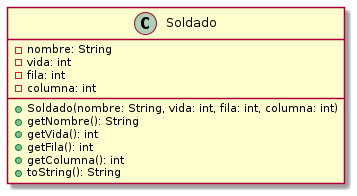

The diagram above was rendered by PlantUML. Its source (embedded in the PNG):
@startuml
class Soldado {
    - nombre: String
    - vida: int
    - fila: int
    - columna: int

    + Soldado(nombre: String, vida: int, fila: int, columna: int)
    + getNombre(): String
    + getVida(): int
    + getFila(): int
    + getColumna(): int
    + toString(): String
}
@enduml